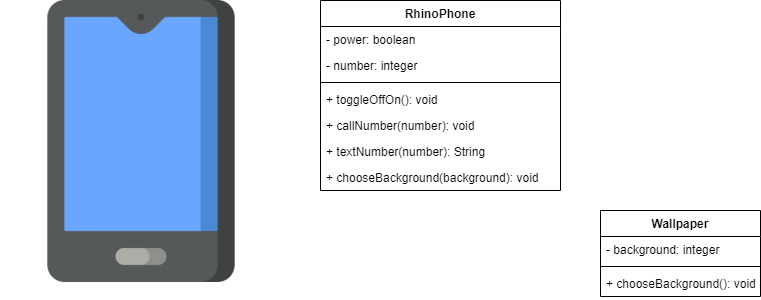

The diagram above was exported from draw.io. Its source (the exported page's mxGraphModel, read from the mxfile embedded in the PNG):
<mxGraphModel dx="1038" dy="539" grid="1" gridSize="10" guides="1" tooltips="1" connect="1" arrows="1" fold="1" page="1" pageScale="1" pageWidth="850" pageHeight="1100" math="0" shadow="0">
  <root>
    <mxCell id="0" />
    <mxCell id="1" parent="0" />
    <mxCell id="nPBw1zIE27BUjLaSsbwt-1" value="" style="shape=image;verticalLabelPosition=bottom;labelBackgroundColor=#ffffff;verticalAlign=top;aspect=fixed;imageAspect=0;image=data:image/png,(base64 omitted: 8844 chars);" vertex="1" parent="1">
      <mxGeometry x="50" y="60" width="282" height="282" as="geometry" />
    </mxCell>
    <mxCell id="nPBw1zIE27BUjLaSsbwt-9" value="Wallpaper" style="swimlane;fontStyle=1;align=center;verticalAlign=top;childLayout=stackLayout;horizontal=1;startSize=26;horizontalStack=0;resizeParent=1;resizeParentMax=0;resizeLast=0;collapsible=1;marginBottom=0;" vertex="1" parent="1">
      <mxGeometry x="650" y="270" width="160" height="86" as="geometry" />
    </mxCell>
    <mxCell id="nPBw1zIE27BUjLaSsbwt-10" value="- background: integer" style="text;strokeColor=none;fillColor=none;align=left;verticalAlign=top;spacingLeft=4;spacingRight=4;overflow=hidden;rotatable=0;points=[[0,0.5],[1,0.5]];portConstraint=eastwest;" vertex="1" parent="nPBw1zIE27BUjLaSsbwt-9">
      <mxGeometry y="26" width="160" height="26" as="geometry" />
    </mxCell>
    <mxCell id="nPBw1zIE27BUjLaSsbwt-11" value="" style="line;strokeWidth=1;fillColor=none;align=left;verticalAlign=middle;spacingTop=-1;spacingLeft=3;spacingRight=3;rotatable=0;labelPosition=right;points=[];portConstraint=eastwest;" vertex="1" parent="nPBw1zIE27BUjLaSsbwt-9">
      <mxGeometry y="52" width="160" height="8" as="geometry" />
    </mxCell>
    <mxCell id="nPBw1zIE27BUjLaSsbwt-12" value="+ chooseBackground(): void" style="text;strokeColor=none;fillColor=none;align=left;verticalAlign=top;spacingLeft=4;spacingRight=4;overflow=hidden;rotatable=0;points=[[0,0.5],[1,0.5]];portConstraint=eastwest;" vertex="1" parent="nPBw1zIE27BUjLaSsbwt-9">
      <mxGeometry y="60" width="160" height="26" as="geometry" />
    </mxCell>
    <mxCell id="nPBw1zIE27BUjLaSsbwt-2" value="RhinoPhone" style="swimlane;fontStyle=1;align=center;verticalAlign=top;childLayout=stackLayout;horizontal=1;startSize=26;horizontalStack=0;resizeParent=1;resizeParentMax=0;resizeLast=0;collapsible=1;marginBottom=0;" vertex="1" parent="1">
      <mxGeometry x="370" y="60" width="240" height="190" as="geometry">
        <mxRectangle x="450" y="90" width="100" height="26" as="alternateBounds" />
      </mxGeometry>
    </mxCell>
    <mxCell id="nPBw1zIE27BUjLaSsbwt-3" value="- power: boolean" style="text;strokeColor=none;fillColor=none;align=left;verticalAlign=top;spacingLeft=4;spacingRight=4;overflow=hidden;rotatable=0;points=[[0,0.5],[1,0.5]];portConstraint=eastwest;" vertex="1" parent="nPBw1zIE27BUjLaSsbwt-2">
      <mxGeometry y="26" width="240" height="26" as="geometry" />
    </mxCell>
    <mxCell id="nPBw1zIE27BUjLaSsbwt-6" value="- number: integer" style="text;strokeColor=none;fillColor=none;align=left;verticalAlign=top;spacingLeft=4;spacingRight=4;overflow=hidden;rotatable=0;points=[[0,0.5],[1,0.5]];portConstraint=eastwest;" vertex="1" parent="nPBw1zIE27BUjLaSsbwt-2">
      <mxGeometry y="52" width="240" height="26" as="geometry" />
    </mxCell>
    <mxCell id="nPBw1zIE27BUjLaSsbwt-4" value="" style="line;strokeWidth=1;fillColor=none;align=left;verticalAlign=middle;spacingTop=-1;spacingLeft=3;spacingRight=3;rotatable=0;labelPosition=right;points=[];portConstraint=eastwest;" vertex="1" parent="nPBw1zIE27BUjLaSsbwt-2">
      <mxGeometry y="78" width="240" height="8" as="geometry" />
    </mxCell>
    <mxCell id="nPBw1zIE27BUjLaSsbwt-5" value="+ toggleOffOn(): void" style="text;strokeColor=none;fillColor=none;align=left;verticalAlign=top;spacingLeft=4;spacingRight=4;overflow=hidden;rotatable=0;points=[[0,0.5],[1,0.5]];portConstraint=eastwest;" vertex="1" parent="nPBw1zIE27BUjLaSsbwt-2">
      <mxGeometry y="86" width="240" height="26" as="geometry" />
    </mxCell>
    <mxCell id="nPBw1zIE27BUjLaSsbwt-7" value="+ callNumber(number): void" style="text;strokeColor=none;fillColor=none;align=left;verticalAlign=top;spacingLeft=4;spacingRight=4;overflow=hidden;rotatable=0;points=[[0,0.5],[1,0.5]];portConstraint=eastwest;" vertex="1" parent="nPBw1zIE27BUjLaSsbwt-2">
      <mxGeometry y="112" width="240" height="26" as="geometry" />
    </mxCell>
    <mxCell id="nPBw1zIE27BUjLaSsbwt-8" value="+ textNumber(number): String" style="text;strokeColor=none;fillColor=none;align=left;verticalAlign=top;spacingLeft=4;spacingRight=4;overflow=hidden;rotatable=0;points=[[0,0.5],[1,0.5]];portConstraint=eastwest;" vertex="1" parent="nPBw1zIE27BUjLaSsbwt-2">
      <mxGeometry y="138" width="240" height="26" as="geometry" />
    </mxCell>
    <mxCell id="nPBw1zIE27BUjLaSsbwt-13" value="+ chooseBackground(background): void" style="text;strokeColor=none;fillColor=none;align=left;verticalAlign=top;spacingLeft=4;spacingRight=4;overflow=hidden;rotatable=0;points=[[0,0.5],[1,0.5]];portConstraint=eastwest;" vertex="1" parent="nPBw1zIE27BUjLaSsbwt-2">
      <mxGeometry y="164" width="240" height="26" as="geometry" />
    </mxCell>
  </root>
</mxGraphModel>